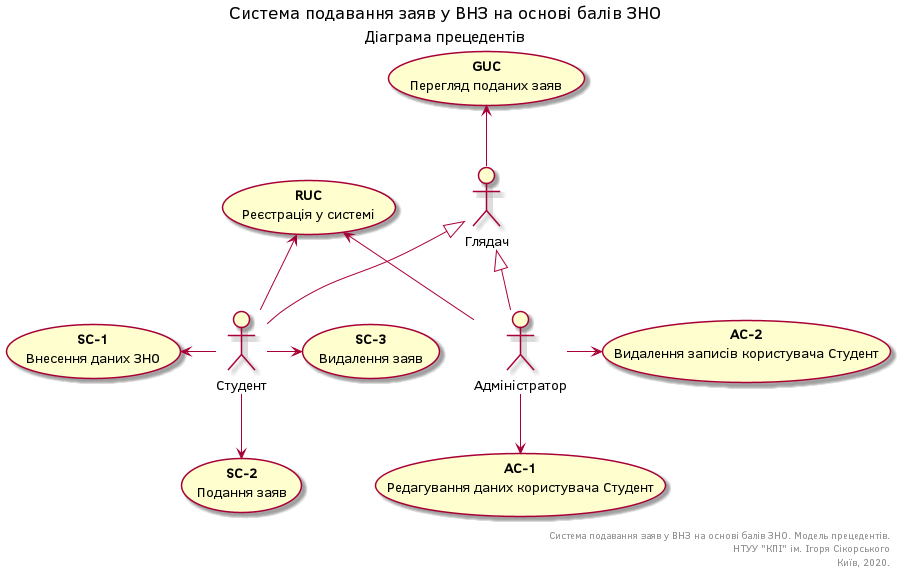

The diagram above was rendered by PlantUML. Its source (embedded in the PNG):
@startuml

title
<font size=18 color=black>Система подавання заяв у ВНЗ на основі балів ЗНО
<font size=16 color=black>Діаграма прецедентів
end title


' Set actors
actor "Глядач" as Viewer
actor "Студент" as Student
actor "Адміністратор" as Admin

' Use cases

' Use case, general for everyone (General Use Case)
usecase "<b>GUC</b>\nПерегляд поданих заяв" as GUC

' Registration use case (RUC)
usecase "<b>RUC</b>\nРеєстрація у системі" as RUC

' Student use cases (SC)
usecase "<b>SC-1</b>\nВнесення даних ЗНО" as SC1
usecase "<b>SC-2</b>\nПодання заяв" as SC2
usecase "<b>SC-3</b>\nВидалення заяв" as SC3

' Admin use cases
usecase "<b>AC-1</b>\nРедагування даних користувача Студент" as AC1
usecase "<b>AC-2</b>\nВидалення записів користувача Студент" as AC2

' Derivation links
Student -u-|> Viewer
Admin -u-|> Viewer

' Use case linking
Viewer -u-> GUC

Student -u-> RUC
Admin -u-> RUC

Student -l-> SC1
Student -d-> SC2
Student -r-> SC3

Admin -d-> AC1
Admin -r-> AC2

right footer
Система подавання заяв у ВНЗ на основі балів ЗНО. Модель прецедентів.
НТУУ "КПІ" ім. Ігоря Сікорського
Київ, 2020.
end footer

@enduml